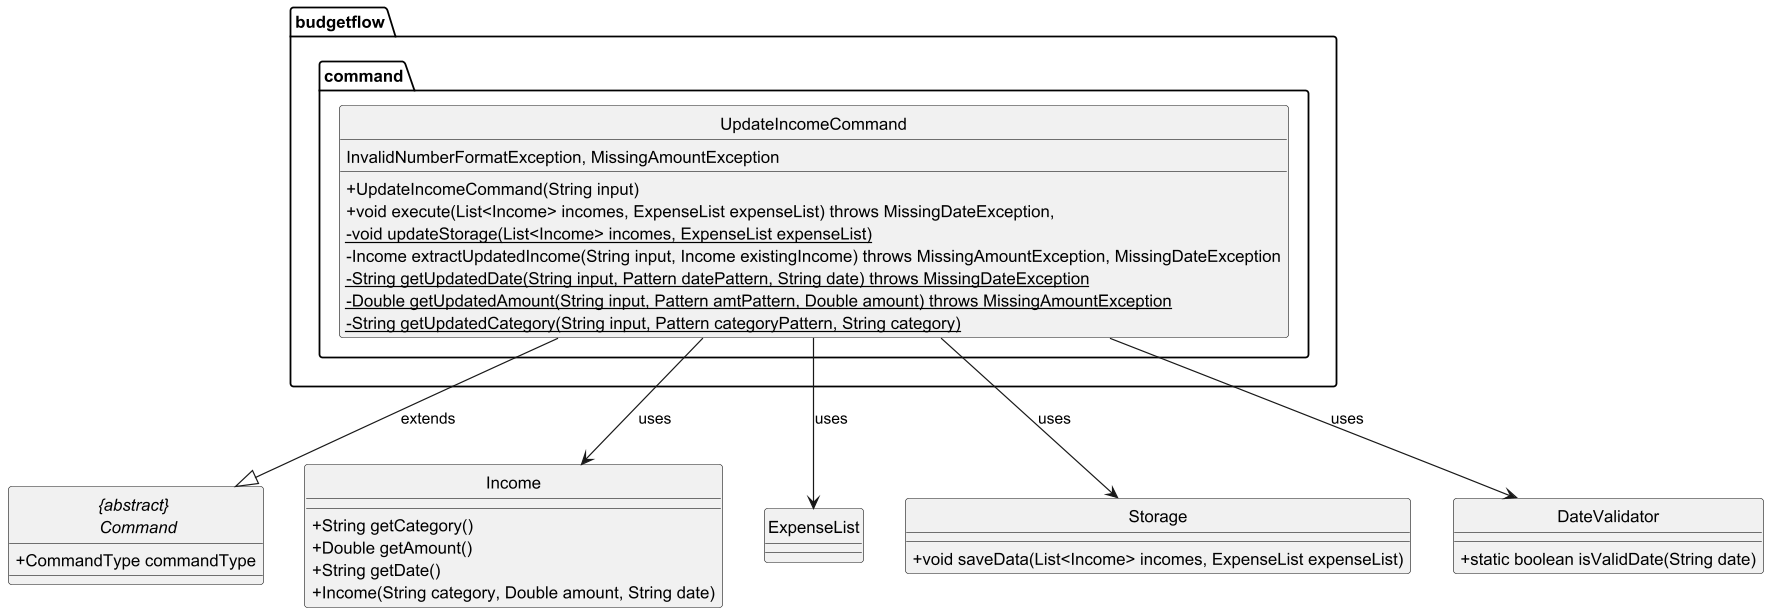

The diagram above was rendered by PlantUML. Its source (embedded in the PNG):
@startuml

hide circle
skinparam classAttributeIconSize 0


package "budgetflow.command" {
    class UpdateIncomeCommand {

        + UpdateIncomeCommand(String input)
        + void execute(List<Income> incomes, ExpenseList expenseList) throws MissingDateException,
         InvalidNumberFormatException, MissingAmountException
        - {static} void updateStorage(List<Income> incomes, ExpenseList expenseList)
        - Income extractUpdatedIncome(String input, Income existingIncome) throws MissingAmountException, MissingDateException
        - {static} String getUpdatedDate(String input, Pattern datePattern, String date) throws MissingDateException
        - {static} Double getUpdatedAmount(String input, Pattern amtPattern, Double amount) throws MissingAmountException
        - {static} String getUpdatedCategory(String input, Pattern categoryPattern, String category)
    }
}

abstract class "{abstract} \n Command" {
    + CommandType commandType
}

class Income {
    + String getCategory()
    + Double getAmount()
    + String getDate()
    + Income(String category, Double amount, String date)
}

class ExpenseList {}

class Storage {
    + void saveData(List<Income> incomes, ExpenseList expenseList)
}

class DateValidator {
    + static boolean isValidDate(String date)
}

UpdateIncomeCommand --|> "{abstract} \n Command" : extends
UpdateIncomeCommand --> Income : uses
UpdateIncomeCommand --> ExpenseList : uses
UpdateIncomeCommand --> Storage : uses
UpdateIncomeCommand --> DateValidator : uses

@enduml